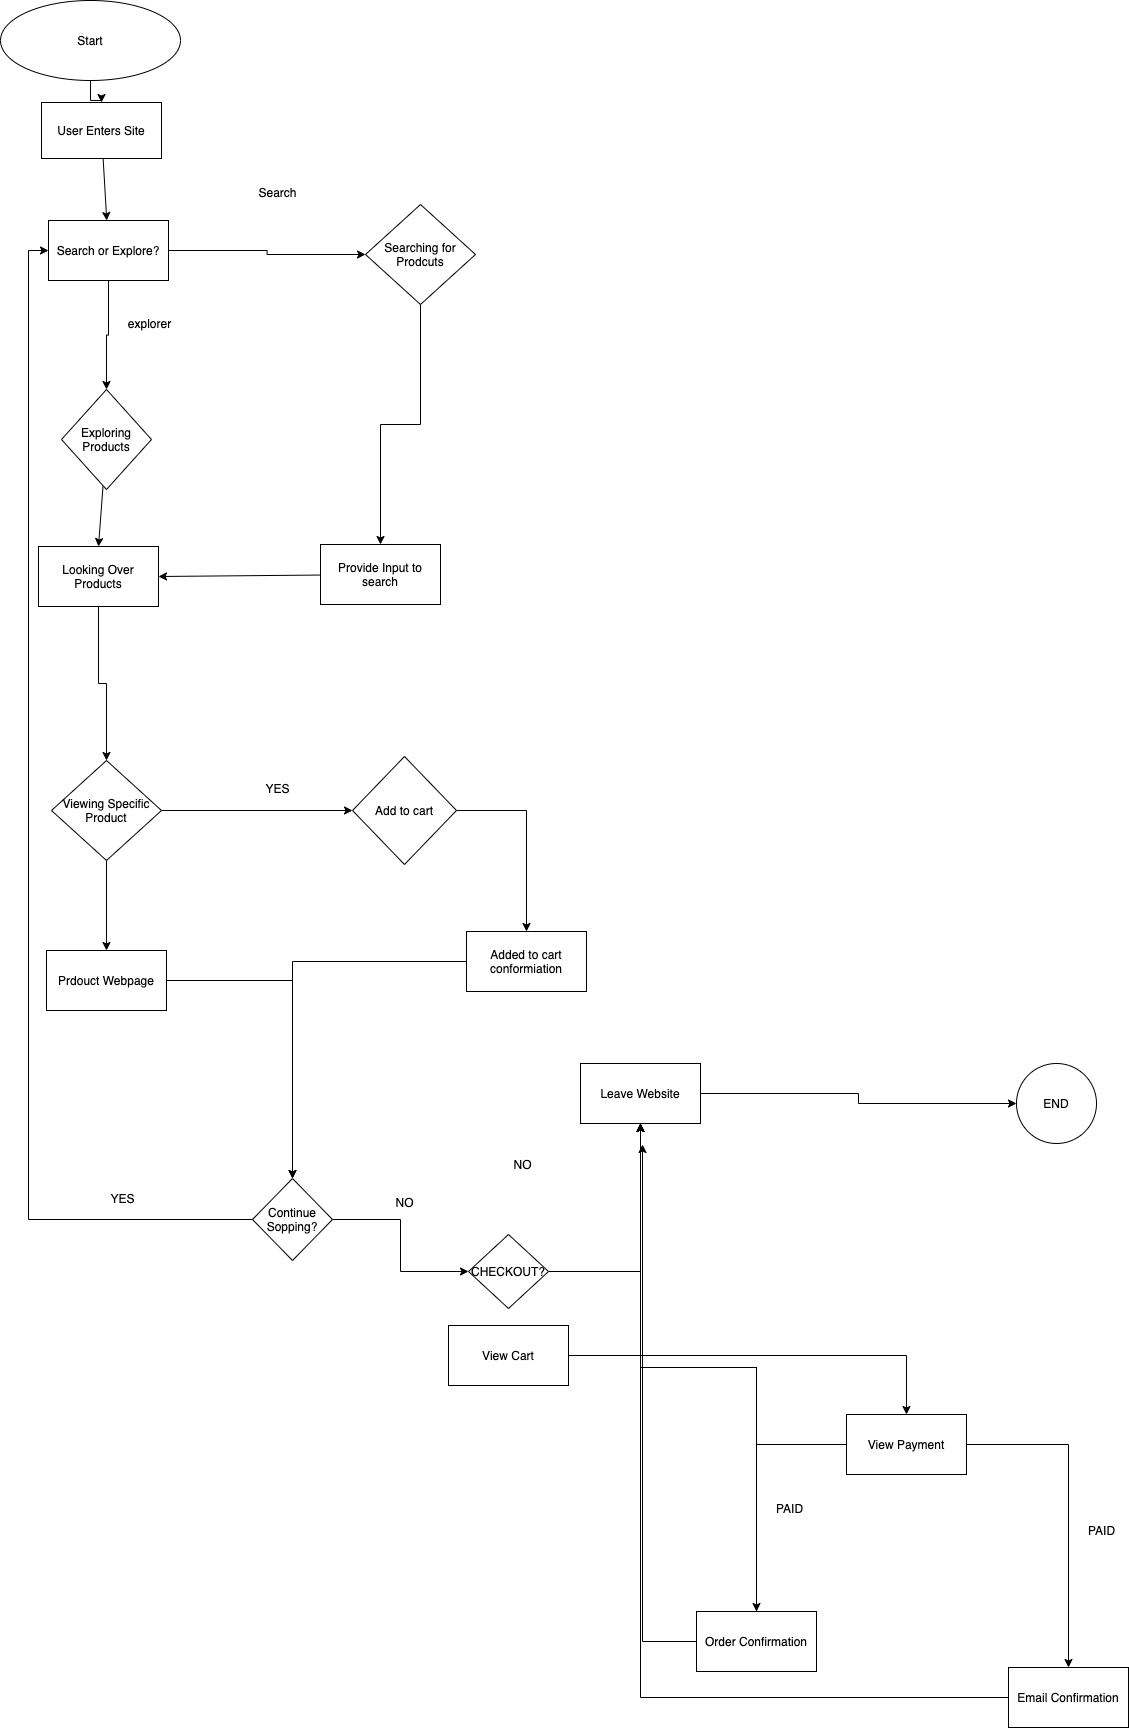

The diagram above was exported from draw.io. Its source (the exported page's mxGraphModel, read from the mxfile embedded in the PNG):
<mxGraphModel dx="604" dy="1194" grid="0" gridSize="10" guides="1" tooltips="1" connect="1" arrows="1" fold="1" page="0" pageScale="1" pageWidth="850" pageHeight="1100" math="0" shadow="0">
  <root>
    <mxCell id="0" />
    <mxCell id="1" parent="0" />
    <mxCell id="3" style="edgeStyle=orthogonalEdgeStyle;rounded=0;orthogonalLoop=1;jettySize=auto;html=1;entryX=0.5;entryY=0;entryDx=0;entryDy=0;" edge="1" parent="1" source="2" target="6">
      <mxGeometry relative="1" as="geometry">
        <mxPoint x="150" y="200" as="targetPoint" />
      </mxGeometry>
    </mxCell>
    <mxCell id="2" value="Start" style="ellipse;whiteSpace=wrap;html=1;" vertex="1" parent="1">
      <mxGeometry x="50" y="-132" width="180" height="80" as="geometry" />
    </mxCell>
    <mxCell id="46" style="edgeStyle=none;rounded=0;orthogonalLoop=1;jettySize=auto;html=1;" edge="1" parent="1" source="6" target="45">
      <mxGeometry relative="1" as="geometry" />
    </mxCell>
    <mxCell id="6" value="User Enters Site" style="whiteSpace=wrap;html=1;" vertex="1" parent="1">
      <mxGeometry x="91" y="-30" width="120" height="56" as="geometry" />
    </mxCell>
    <mxCell id="50" style="edgeStyle=none;rounded=0;orthogonalLoop=1;jettySize=auto;html=1;entryX=0.5;entryY=0;entryDx=0;entryDy=0;" edge="1" parent="1" source="7" target="14">
      <mxGeometry relative="1" as="geometry" />
    </mxCell>
    <mxCell id="7" value="Exploring Products" style="rhombus;whiteSpace=wrap;html=1;" vertex="1" parent="1">
      <mxGeometry x="111" y="257" width="90" height="100" as="geometry" />
    </mxCell>
    <mxCell id="12" style="edgeStyle=orthogonalEdgeStyle;rounded=0;orthogonalLoop=1;jettySize=auto;html=1;" edge="1" parent="1" source="8" target="11">
      <mxGeometry relative="1" as="geometry" />
    </mxCell>
    <mxCell id="8" value="Searching for Prodcuts" style="rhombus;whiteSpace=wrap;html=1;" vertex="1" parent="1">
      <mxGeometry x="415" y="72" width="110" height="100" as="geometry" />
    </mxCell>
    <mxCell id="56" style="edgeStyle=none;rounded=0;orthogonalLoop=1;jettySize=auto;html=1;entryX=1;entryY=0.5;entryDx=0;entryDy=0;" edge="1" parent="1" source="11" target="14">
      <mxGeometry relative="1" as="geometry" />
    </mxCell>
    <mxCell id="11" value="Provide Input to search" style="whiteSpace=wrap;html=1;" vertex="1" parent="1">
      <mxGeometry x="370" y="412" width="120" height="60" as="geometry" />
    </mxCell>
    <mxCell id="20" style="edgeStyle=orthogonalEdgeStyle;rounded=0;orthogonalLoop=1;jettySize=auto;html=1;entryX=0.5;entryY=0;entryDx=0;entryDy=0;" edge="1" parent="1" source="14" target="19">
      <mxGeometry relative="1" as="geometry" />
    </mxCell>
    <mxCell id="14" value="Looking Over Products" style="whiteSpace=wrap;html=1;" vertex="1" parent="1">
      <mxGeometry x="88" y="414" width="120" height="60" as="geometry" />
    </mxCell>
    <mxCell id="24" style="edgeStyle=orthogonalEdgeStyle;rounded=0;orthogonalLoop=1;jettySize=auto;html=1;entryX=0;entryY=0.5;entryDx=0;entryDy=0;" edge="1" parent="1" source="19" target="23">
      <mxGeometry relative="1" as="geometry" />
    </mxCell>
    <mxCell id="31" style="edgeStyle=orthogonalEdgeStyle;rounded=0;orthogonalLoop=1;jettySize=auto;html=1;entryX=0.5;entryY=0;entryDx=0;entryDy=0;" edge="1" parent="1" source="19" target="30">
      <mxGeometry relative="1" as="geometry" />
    </mxCell>
    <mxCell id="19" value="Viewing Specific Product" style="rhombus;whiteSpace=wrap;html=1;" vertex="1" parent="1">
      <mxGeometry x="101" y="628" width="110" height="100" as="geometry" />
    </mxCell>
    <mxCell id="28" style="edgeStyle=orthogonalEdgeStyle;rounded=0;orthogonalLoop=1;jettySize=auto;html=1;" edge="1" parent="1" source="23" target="27">
      <mxGeometry relative="1" as="geometry" />
    </mxCell>
    <mxCell id="23" value="Add to cart" style="rhombus;whiteSpace=wrap;html=1;" vertex="1" parent="1">
      <mxGeometry x="402" y="624" width="104" height="108" as="geometry" />
    </mxCell>
    <mxCell id="25" value="YES" style="text;html=1;align=center;verticalAlign=middle;resizable=0;points=[];autosize=1;" vertex="1" parent="1">
      <mxGeometry x="310" y="647" width="34" height="18" as="geometry" />
    </mxCell>
    <mxCell id="60" style="edgeStyle=orthogonalEdgeStyle;rounded=0;orthogonalLoop=1;jettySize=auto;html=1;" edge="1" parent="1" source="27" target="34">
      <mxGeometry relative="1" as="geometry" />
    </mxCell>
    <mxCell id="27" value="Added to cart conformiation" style="whiteSpace=wrap;html=1;" vertex="1" parent="1">
      <mxGeometry x="516" y="799" width="120" height="60" as="geometry" />
    </mxCell>
    <mxCell id="62" style="edgeStyle=orthogonalEdgeStyle;rounded=0;orthogonalLoop=1;jettySize=auto;html=1;entryX=0.5;entryY=0;entryDx=0;entryDy=0;" edge="1" parent="1" source="30" target="34">
      <mxGeometry relative="1" as="geometry" />
    </mxCell>
    <mxCell id="30" value="Prdouct Webpage" style="whiteSpace=wrap;html=1;" vertex="1" parent="1">
      <mxGeometry x="96" y="818" width="120" height="60" as="geometry" />
    </mxCell>
    <mxCell id="63" style="edgeStyle=orthogonalEdgeStyle;rounded=0;orthogonalLoop=1;jettySize=auto;html=1;entryX=0;entryY=0.5;entryDx=0;entryDy=0;" edge="1" parent="1" source="34" target="45">
      <mxGeometry relative="1" as="geometry" />
    </mxCell>
    <mxCell id="71" style="edgeStyle=orthogonalEdgeStyle;rounded=0;orthogonalLoop=1;jettySize=auto;html=1;exitX=1;exitY=0.5;exitDx=0;exitDy=0;entryX=0;entryY=0.5;entryDx=0;entryDy=0;" edge="1" parent="1" source="34" target="70">
      <mxGeometry relative="1" as="geometry" />
    </mxCell>
    <mxCell id="34" value="Continue Sopping?" style="rhombus;whiteSpace=wrap;html=1;" vertex="1" parent="1">
      <mxGeometry x="302" y="1046" width="80" height="82" as="geometry" />
    </mxCell>
    <mxCell id="67" style="edgeStyle=orthogonalEdgeStyle;rounded=0;orthogonalLoop=1;jettySize=auto;html=1;" edge="1" parent="1" source="45" target="7">
      <mxGeometry relative="1" as="geometry" />
    </mxCell>
    <mxCell id="68" style="edgeStyle=orthogonalEdgeStyle;rounded=0;orthogonalLoop=1;jettySize=auto;html=1;entryX=0;entryY=0.5;entryDx=0;entryDy=0;" edge="1" parent="1" source="45" target="8">
      <mxGeometry relative="1" as="geometry" />
    </mxCell>
    <mxCell id="45" value="Search or Explore?" style="whiteSpace=wrap;html=1;" vertex="1" parent="1">
      <mxGeometry x="98" y="88" width="120" height="60" as="geometry" />
    </mxCell>
    <mxCell id="48" value="Search" style="text;html=1;align=center;verticalAlign=middle;resizable=0;points=[];autosize=1;" vertex="1" parent="1">
      <mxGeometry x="303" y="51" width="48" height="18" as="geometry" />
    </mxCell>
    <mxCell id="49" value="explorer" style="text;html=1;align=center;verticalAlign=middle;resizable=0;points=[];autosize=1;" vertex="1" parent="1">
      <mxGeometry x="172" y="182" width="53" height="18" as="geometry" />
    </mxCell>
    <mxCell id="69" value="YES" style="text;html=1;align=center;verticalAlign=middle;resizable=0;points=[];autosize=1;" vertex="1" parent="1">
      <mxGeometry x="155" y="1057" width="34" height="18" as="geometry" />
    </mxCell>
    <mxCell id="77" style="edgeStyle=orthogonalEdgeStyle;rounded=0;orthogonalLoop=1;jettySize=auto;html=1;" edge="1" parent="1" source="70" target="75">
      <mxGeometry relative="1" as="geometry" />
    </mxCell>
    <mxCell id="70" value="CHECKOUT?" style="rhombus;whiteSpace=wrap;html=1;" vertex="1" parent="1">
      <mxGeometry x="518" y="1102" width="80" height="74" as="geometry" />
    </mxCell>
    <mxCell id="72" value="NO" style="text;html=1;align=center;verticalAlign=middle;resizable=0;points=[];autosize=1;" vertex="1" parent="1">
      <mxGeometry x="440" y="1061" width="28" height="18" as="geometry" />
    </mxCell>
    <mxCell id="78" style="edgeStyle=orthogonalEdgeStyle;rounded=0;orthogonalLoop=1;jettySize=auto;html=1;entryX=0;entryY=0.5;entryDx=0;entryDy=0;" edge="1" parent="1" source="75" target="76">
      <mxGeometry relative="1" as="geometry" />
    </mxCell>
    <mxCell id="75" value="Leave Website" style="whiteSpace=wrap;html=1;" vertex="1" parent="1">
      <mxGeometry x="630" y="931" width="120" height="60" as="geometry" />
    </mxCell>
    <mxCell id="76" value="END" style="ellipse;whiteSpace=wrap;html=1;" vertex="1" parent="1">
      <mxGeometry x="1066" y="931" width="80" height="80" as="geometry" />
    </mxCell>
    <mxCell id="80" value="NO" style="text;html=1;align=center;verticalAlign=middle;resizable=0;points=[];autosize=1;" vertex="1" parent="1">
      <mxGeometry x="558" y="1023" width="28" height="18" as="geometry" />
    </mxCell>
    <mxCell id="88" style="edgeStyle=orthogonalEdgeStyle;rounded=0;orthogonalLoop=1;jettySize=auto;html=1;" edge="1" parent="1" source="84" target="85">
      <mxGeometry relative="1" as="geometry" />
    </mxCell>
    <mxCell id="84" value="View Cart" style="whiteSpace=wrap;html=1;" vertex="1" parent="1">
      <mxGeometry x="498" y="1193" width="120" height="60" as="geometry" />
    </mxCell>
    <mxCell id="91" style="edgeStyle=orthogonalEdgeStyle;rounded=0;orthogonalLoop=1;jettySize=auto;html=1;" edge="1" parent="1" source="85" target="87">
      <mxGeometry relative="1" as="geometry" />
    </mxCell>
    <mxCell id="95" style="edgeStyle=orthogonalEdgeStyle;rounded=0;orthogonalLoop=1;jettySize=auto;html=1;" edge="1" parent="1" source="85" target="86">
      <mxGeometry relative="1" as="geometry" />
    </mxCell>
    <mxCell id="85" value="View Payment" style="whiteSpace=wrap;html=1;" vertex="1" parent="1">
      <mxGeometry x="896" y="1282" width="120" height="60" as="geometry" />
    </mxCell>
    <mxCell id="102" style="edgeStyle=orthogonalEdgeStyle;rounded=0;orthogonalLoop=1;jettySize=auto;html=1;entryX=0.5;entryY=1;entryDx=0;entryDy=0;" edge="1" parent="1" source="86" target="75">
      <mxGeometry relative="1" as="geometry" />
    </mxCell>
    <mxCell id="103" style="edgeStyle=orthogonalEdgeStyle;rounded=0;orthogonalLoop=1;jettySize=auto;html=1;entryX=0.5;entryY=1;entryDx=0;entryDy=0;" edge="1" parent="1" source="86" target="75">
      <mxGeometry relative="1" as="geometry" />
    </mxCell>
    <mxCell id="105" style="edgeStyle=orthogonalEdgeStyle;rounded=0;orthogonalLoop=1;jettySize=auto;html=1;entryX=0.5;entryY=1;entryDx=0;entryDy=0;" edge="1" parent="1" source="86" target="75">
      <mxGeometry relative="1" as="geometry" />
    </mxCell>
    <mxCell id="106" style="edgeStyle=orthogonalEdgeStyle;rounded=0;orthogonalLoop=1;jettySize=auto;html=1;" edge="1" parent="1" source="86">
      <mxGeometry relative="1" as="geometry">
        <mxPoint x="692" y="1012" as="targetPoint" />
      </mxGeometry>
    </mxCell>
    <mxCell id="86" value="Order Confirmation" style="whiteSpace=wrap;html=1;" vertex="1" parent="1">
      <mxGeometry x="746" y="1479" width="120" height="60" as="geometry" />
    </mxCell>
    <mxCell id="96" style="edgeStyle=orthogonalEdgeStyle;rounded=0;orthogonalLoop=1;jettySize=auto;html=1;" edge="1" parent="1" source="87" target="75">
      <mxGeometry relative="1" as="geometry" />
    </mxCell>
    <mxCell id="87" value="Email Confirmation" style="whiteSpace=wrap;html=1;" vertex="1" parent="1">
      <mxGeometry x="1058" y="1535" width="120" height="60" as="geometry" />
    </mxCell>
    <mxCell id="100" value="PAID" style="text;html=1;align=center;verticalAlign=middle;resizable=0;points=[];autosize=1;" vertex="1" parent="1">
      <mxGeometry x="820" y="1367" width="37" height="18" as="geometry" />
    </mxCell>
    <mxCell id="101" value="PAID" style="text;html=1;align=center;verticalAlign=middle;resizable=0;points=[];autosize=1;" vertex="1" parent="1">
      <mxGeometry x="1132" y="1389" width="37" height="18" as="geometry" />
    </mxCell>
  </root>
</mxGraphModel>